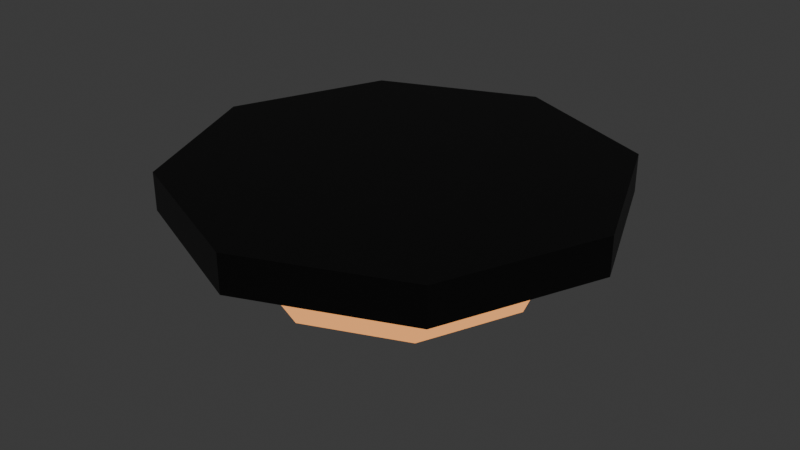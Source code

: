 # Source: ceiling_lamp.blend  (saved by Blender 4.5.91; exported with 4.5.12 LTS)
import bpy
from mathutils import Matrix  # noqa: F401  (used for matrix-valued properties, if any)

bpy.ops.wm.read_factory_settings(use_empty=True)
scene = bpy.context.scene
scene.name = 'Scene'

# ---- collections
col_collection = bpy.data.collections.new('Collection'); scene.collection.children.link(col_collection)

# ---- materials (node trees are filled in below, after node groups)
mat_lamp_base = bpy.data.materials.new('Lamp Base')
mat_glow = bpy.data.materials.new('Glow')

# ---- material node trees
mat_lamp_base.use_nodes = True; mat_lamp_base.node_tree.nodes.clear()
_N = mat_lamp_base.node_tree.nodes; _L = mat_lamp_base.node_tree.links
n0 = _N.new('ShaderNodeBsdfPrincipled'); n0.name = 'Principled BSDF'; n0.location = (-200, 100)
n0.inputs[0].default_value = (0.02644, 0.02644, 0.02644, 1.0)
n1 = _N.new('ShaderNodeOutputMaterial'); n1.name = 'Material Output'; n1.location = (200, 100)
_L.new(n0.outputs[0], n1.inputs[0])
n1.is_active_output = True
mat_glow.use_nodes = True; mat_glow.node_tree.nodes.clear()
_N = mat_glow.node_tree.nodes; _L = mat_glow.node_tree.links
n0 = _N.new('ShaderNodeBsdfPrincipled'); n0.name = 'Principled BSDF'; n0.location = (-200, 100)
n0.inputs[0].default_value = (0.8003, 0.3228, 0.0, 1.0)
n0.inputs[27].default_value = (1.0, 0.4151, 0.1328, 1.0)
n0.inputs[28].default_value = 1.0
n1 = _N.new('ShaderNodeOutputMaterial'); n1.name = 'Material Output'; n1.location = (200, 100)
_L.new(n0.outputs[0], n1.inputs[0])
n1.is_active_output = True

# ---- world
world_world = bpy.data.worlds.new('World'); scene.world = world_world
world_world.use_nodes = True; world_world.node_tree.nodes.clear()
_N = world_world.node_tree.nodes; _L = world_world.node_tree.links
n0 = _N.new('ShaderNodeOutputWorld'); n0.name = 'World Output'; n0.location = (200, 100)
n1 = _N.new('ShaderNodeBackground'); n1.name = 'Background'; n1.location = (-200, 100)
n1.inputs[0].default_value = (0.05088, 0.05088, 0.05088, 1.0)
_L.new(n1.outputs[0], n0.inputs[0])
n0.is_active_output = True
world_world.color = (0.05088, 0.05088, 0.05088)
world_world.sun_shadow_jitter_overblur = 0.0

# ---- meshes
me_cylinder = bpy.data.meshes.new('Cylinder')
me_cylinder.from_pydata([(0.0, 0.25, 0.007), (0.0, 0.25, 0.05), (0.1768, 0.1768, 0.007), (0.1768, 0.1768, 0.05), (0.25, 0.0, 0.007), (0.25, 0.0, 0.05), (0.1768, -0.1768, 0.007), (0.1768, -0.1768, 0.05), (0.0, -0.25, 0.007), (0.0, -0.25, 0.05), (-0.1768, -0.1768, 0.007), (-0.1768, -0.1768, 0.05), (-0.25, 0.0, 0.007), (-0.25, 0.0, 0.05), (-0.1768, 0.1768, 0.007), (-0.1768, 0.1768, 0.05), (4.657e-10, 0.1875, 0.007), (0.1326, 0.1326, 0.007), (0.1875, 0.0, 0.007), (0.1326, -0.1326, 0.007), (4.657e-10, -0.1875, 0.007), (-0.1326, -0.1326, 0.007), (-0.1875, 0.0, 0.007), (-0.1326, 0.1326, 0.007), (7.451e-09, 0.08922, -0.093), (4.657e-10, 0.1875, -0.002201), (2.794e-09, 0.1587, -0.06641), (0.1326, 0.1326, -0.002201), (0.06309, 0.06309, -0.093), (0.1122, 0.1122, -0.06641), (0.1875, 0.0, -0.002201), (0.08922, -7.451e-09, -0.093), (0.1587, -2.328e-09, -0.06641), (0.1326, -0.1326, -0.002201), (0.06309, -0.06309, -0.093), (0.1122, -0.1122, -0.06641), (4.657e-10, -0.1875, -0.002201), (-7.451e-09, -0.08922, -0.093), (-1.397e-09, -0.1587, -0.06641), (-0.1326, -0.1326, -0.002201), (-0.06309, -0.06309, -0.093), (-0.1122, -0.1122, -0.06641), (-0.1875, 0.0, -0.002201), (-0.08922, 7.451e-09, -0.093), (-0.1587, 2.328e-09, -0.06641), (-0.1326, 0.1326, -0.002201), (-0.06309, 0.06309, -0.093), (-0.1122, 0.1122, -0.06641)], [], [(0, 1, 3, 2), (2, 3, 5, 4), (4, 5, 7, 6), (6, 7, 9, 8), (8, 9, 11, 10), (10, 11, 13, 12), (3, 1, 15, 13, 11, 9, 7, 5), (12, 13, 15, 14), (14, 15, 1, 0), (6, 8, 20, 19), (12, 14, 23, 22), (2, 4, 18, 17), (8, 10, 21, 20), (14, 0, 16, 23), (0, 2, 17, 16), (4, 6, 19, 18), (10, 12, 22, 21), (25, 27, 29, 26), (26, 29, 28, 24), (27, 30, 32, 29), (29, 32, 31, 28), (30, 33, 35, 32), (32, 35, 34, 31), (33, 36, 38, 35), (35, 38, 37, 34), (36, 39, 41, 38), (38, 41, 40, 37), (39, 42, 44, 41), (41, 44, 43, 40), (42, 45, 47, 44), (44, 47, 46, 43), (45, 25, 26, 47), (47, 26, 24, 46), (16, 17, 27, 25), (24, 28, 31, 34, 37, 40, 43, 46), (23, 16, 25, 45), (17, 18, 30, 27), (18, 19, 33, 30), (19, 20, 36, 33), (20, 21, 39, 36), (21, 22, 42, 39), (22, 23, 45, 42)])
me_cylinder.polygons.foreach_set('material_index', [0, 0, 0, 0, 0, 0, 0, 0, 0, 0, 0, 0, 0, 0, 0, 0, 0, 1, 1, 1, 1, 1, 1, 1, 1, 1, 1, 1, 1, 1, 1, 1, 1, 0, 1, 0, 0, 0, 0, 0, 0, 0])
_uv = me_cylinder.uv_layers.new(name='UVMap')
_uv.uv.foreach_set('vector', [1.0, 0.5, 1.0, 1.0, 0.875, 1.0, 0.875, 0.5, 0.875, 0.5, 0.875, 1.0, 0.75, 1.0, 0.75, 0.5, 0.75, 0.5, 0.75, 1.0, 0.625, 1.0, 0.625, 0.5, 0.625, 0.5, 0.625, 1.0, 0.5, 1.0, 0.5, 0.5, 0.5, 0.5, 0.5, 1.0, 0.375, 1.0, 0.375, 0.5, 0.375, 0.5, 0.375, 1.0, 0.25, 1.0, 0.25, 0.5, 0.4197, 0.4197, 0.25, 0.49, 0.08029, 0.4197, 0.01, 0.25, 0.08029, 0.08029, 0.25, 0.01, 0.4197, 0.08029, 0.49, 0.25, 0.25, 0.5, 0.25, 1.0, 0.125, 1.0, 0.125, 0.5, 0.125, 0.5, 0.125, 1.0, 0.0, 1.0, 0.0, 0.5, 0.625, 0.5, 0.5, 0.5, 0.5, 0.5, 0.625, 0.5, 0.25, 0.5, 0.125, 0.5, 0.125, 0.5, 0.25, 0.5, 0.875, 0.5, 0.75, 0.5, 0.75, 0.5, 0.875, 0.5, 0.5, 0.5, 0.375, 0.5, 0.375, 0.5, 0.5, 0.5, 0.125, 0.5, 0.0, 0.5, 0.0, 0.5, 0.125, 0.5, 1.0, 0.5, 0.875, 0.5, 0.875, 0.5, 1.0, 0.5, 0.75, 0.5, 0.625, 0.5, 0.625, 0.5, 0.75, 0.5, 0.375, 0.5, 0.25, 0.5, 0.25, 0.5, 0.375, 0.5, 1.0, 0.5, 0.875, 0.5, 0.875, 0.5, 0.9904, 0.5, 0.75, 0.4846, 0.9159, 0.4159, 0.8308, 0.3308, 0.75, 0.3642, 0.875, 0.5, 0.75, 0.5, 0.75, 0.5, 0.875, 0.5, 0.9159, 0.4159, 0.9846, 0.25, 0.8642, 0.25, 0.8308, 0.3308, 0.75, 0.5, 0.625, 0.5, 0.625, 0.5, 0.75, 0.5, 0.9846, 0.25, 0.9159, 0.08411, 0.8308, 0.1692, 0.8642, 0.25, 0.625, 0.5, 0.5, 0.5, 0.5, 0.5, 0.625, 0.5, 0.9159, 0.08411, 0.75, 0.0154, 0.75, 0.1358, 0.8308, 0.1692, 0.5, 0.5, 0.375, 0.5, 0.375, 0.5, 0.5, 0.5, 0.75, 0.0154, 0.5841, 0.08411, 0.6692, 0.1692, 0.75, 0.1358, 0.375, 0.5, 0.25, 0.5, 0.25, 0.5, 0.375, 0.5, 0.5841, 0.08411, 0.5154, 0.25, 0.6358, 0.25, 0.6692, 0.1692, 0.25, 0.5, 0.125, 0.5, 0.125, 0.5, 0.25, 0.5, 0.5154, 0.25, 0.5841, 0.4159, 0.6692, 0.3308, 0.6358, 0.25, 0.125, 0.5, 0.0, 0.5, 0.009595, 0.5, 0.125, 0.5, 0.5841, 0.4159, 0.75, 0.4846, 0.75, 0.3642, 0.6692, 0.3308, 1.0, 0.5, 0.875, 0.5, 0.875, 0.5, 1.0, 0.5, 0.75, 0.3642, 0.8308, 0.3308, 0.8642, 0.25, 0.8308, 0.1692, 0.75, 0.1358, 0.6692, 0.1692, 0.6358, 0.25, 0.6692, 0.3308, 0.125, 0.5, 0.0, 0.5, 0.0, 0.5, 0.125, 0.5, 0.875, 0.5, 0.75, 0.5, 0.75, 0.5, 0.875, 0.5, 0.75, 0.5, 0.625, 0.5, 0.625, 0.5, 0.75, 0.5, 0.625, 0.5, 0.5, 0.5, 0.5, 0.5, 0.625, 0.5, 0.5, 0.5, 0.375, 0.5, 0.375, 0.5, 0.5, 0.5, 0.375, 0.5, 0.25, 0.5, 0.25, 0.5, 0.375, 0.5, 0.25, 0.5, 0.125, 0.5, 0.125, 0.5, 0.25, 0.5])
me_cylinder.materials.append(mat_lamp_base)
me_cylinder.materials.append(mat_glow)
me_cylinder.update()

# ---- objects
ob_lamp = bpy.data.objects.new('Lamp', me_cylinder)

# ---- transforms, parenting, visibility, modifiers, constraints
ob_lamp.location = (0.0, 0.0, -0.05)

# ---- collection membership
col_collection.objects.link(ob_lamp)

# ---- scene / render settings (as saved in the file)
scene.frame_start = 1; scene.frame_end = 250; scene.frame_set(1)
scene.render.engine = 'BLENDER_EEVEE_NEXT'
bpy.context.view_layer.update()

# ---- added for rendering (the .blend has no active camera): camera
cam_auto = bpy.data.cameras.new('AutoCamera')
cam_auto.lens = 50.0
cam_auto.sensor_width = 36.0
cam_auto.clip_end = 1000.0
ob_auto_camera = bpy.data.objects.new('AutoCamera', cam_auto)
scene.collection.objects.link(ob_auto_camera)
ob_auto_camera.location = (0.667477, -0.800972, 0.462482)
ob_auto_camera.rotation_euler = (1.09748, -7.21219e-08, 0.694738)
scene.camera = ob_auto_camera
bpy.context.view_layer.update()
